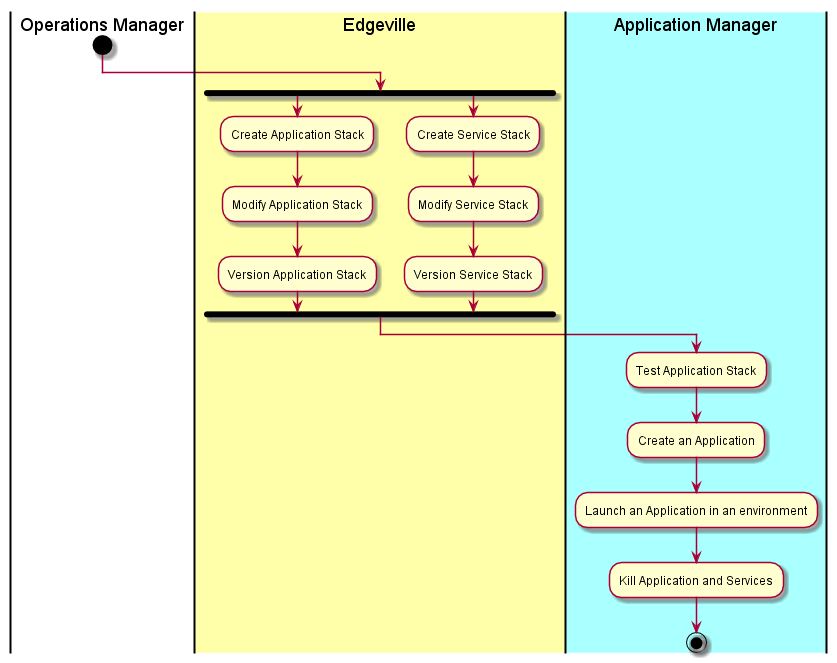

The diagram above was rendered by PlantUML. Its source (embedded in the PNG):
@startuml
|Operations Manager|
start
|#ffffaa|Edgeville|
fork
:Create Application Stack;
:Modify Application Stack;
:Version Application Stack;
fork again
:Create Service Stack;
:Modify Service Stack;
:Version Service Stack;
fork end
|#aaffff|Application Manager|
:Test Application Stack;
:Create an Application;
:Launch an Application in an environment;
:Kill Application and Services;
stop
@enduml